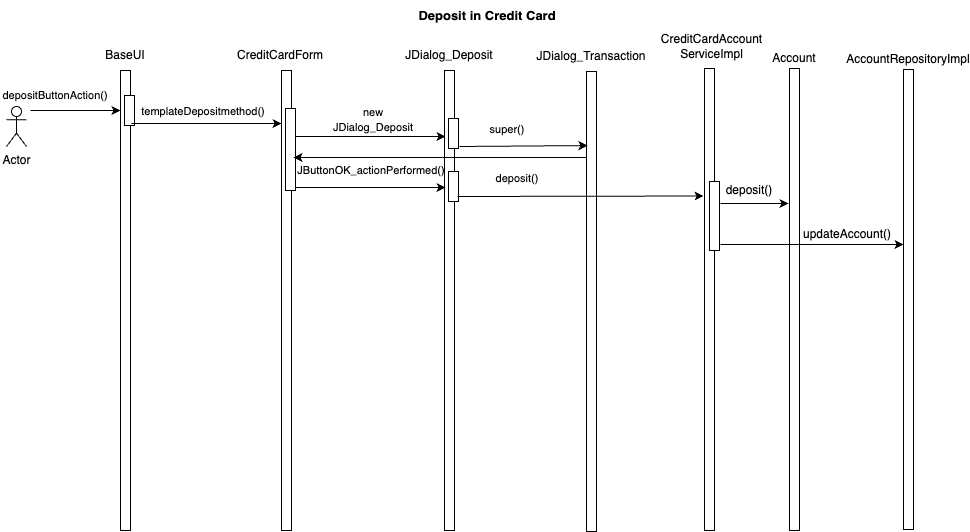

The diagram above was exported from draw.io. Its source (the exported page's mxGraphModel, read from the mxfile embedded in the PNG):
<mxGraphModel dx="984" dy="603" grid="1" gridSize="10" guides="1" tooltips="1" connect="1" arrows="1" fold="1" page="1" pageScale="1" pageWidth="1100" pageHeight="850" math="0" shadow="0">
  <root>
    <mxCell id="0" />
    <mxCell id="1" parent="0" />
    <mxCell id="YQmJ2UoO2jJuizcibtvF-1" value="" style="rounded=0;whiteSpace=wrap;html=1;direction=south;" parent="1" vertex="1">
      <mxGeometry x="130" y="80" width="10" height="460" as="geometry" />
    </mxCell>
    <mxCell id="YQmJ2UoO2jJuizcibtvF-2" value="&lt;font style=&quot;font-size: 11px;&quot;&gt;depositButtonAction()&lt;/font&gt;" style="text;html=1;align=center;verticalAlign=middle;whiteSpace=wrap;rounded=0;" parent="1" vertex="1">
      <mxGeometry x="10" y="90" width="110" height="30" as="geometry" />
    </mxCell>
    <mxCell id="YQmJ2UoO2jJuizcibtvF-3" value="" style="endArrow=classic;html=1;rounded=0;entryX=0.087;entryY=1;entryDx=0;entryDy=0;entryPerimeter=0;" parent="1" target="YQmJ2UoO2jJuizcibtvF-1" edge="1">
      <mxGeometry width="50" height="50" relative="1" as="geometry">
        <mxPoint x="40" y="120" as="sourcePoint" />
        <mxPoint x="120" y="10" as="targetPoint" />
      </mxGeometry>
    </mxCell>
    <mxCell id="YQmJ2UoO2jJuizcibtvF-4" value="Actor" style="shape=umlActor;verticalLabelPosition=bottom;verticalAlign=top;html=1;outlineConnect=0;" parent="1" vertex="1">
      <mxGeometry x="16" y="116" width="20" height="40" as="geometry" />
    </mxCell>
    <mxCell id="YQmJ2UoO2jJuizcibtvF-5" value="BaseUI" style="text;html=1;align=center;verticalAlign=middle;whiteSpace=wrap;rounded=0;" parent="1" vertex="1">
      <mxGeometry x="105" y="50" width="60" height="30" as="geometry" />
    </mxCell>
    <mxCell id="YQmJ2UoO2jJuizcibtvF-6" value="" style="rounded=0;whiteSpace=wrap;html=1;direction=south;" parent="1" vertex="1">
      <mxGeometry x="291" y="80" width="10" height="460" as="geometry" />
    </mxCell>
    <mxCell id="YQmJ2UoO2jJuizcibtvF-7" value="CreditCardForm" style="text;html=1;align=center;verticalAlign=middle;whiteSpace=wrap;rounded=0;" parent="1" vertex="1">
      <mxGeometry x="260" y="50" width="60" height="30" as="geometry" />
    </mxCell>
    <mxCell id="YQmJ2UoO2jJuizcibtvF-9" value="" style="rounded=0;whiteSpace=wrap;html=1;direction=south;" parent="1" vertex="1">
      <mxGeometry x="134" y="105" width="10" height="30" as="geometry" />
    </mxCell>
    <mxCell id="YQmJ2UoO2jJuizcibtvF-11" value="&lt;font style=&quot;font-size: 11px;&quot;&gt;templateDepositmethod()&lt;/font&gt;" style="text;html=1;align=center;verticalAlign=middle;whiteSpace=wrap;rounded=0;" parent="1" vertex="1">
      <mxGeometry x="183" y="116" width="60" height="10" as="geometry" />
    </mxCell>
    <mxCell id="YQmJ2UoO2jJuizcibtvF-15" value="" style="endArrow=classic;html=1;rounded=0;" parent="1" edge="1">
      <mxGeometry width="50" height="50" relative="1" as="geometry">
        <mxPoint x="305" y="146" as="sourcePoint" />
        <mxPoint x="455" y="146" as="targetPoint" />
      </mxGeometry>
    </mxCell>
    <mxCell id="YQmJ2UoO2jJuizcibtvF-16" value="&lt;span style=&quot;font-size: 11px;&quot;&gt;new JDialog_Deposit&lt;/span&gt;" style="text;html=1;align=center;verticalAlign=middle;whiteSpace=wrap;rounded=0;" parent="1" vertex="1">
      <mxGeometry x="353" y="124" width="60" height="10" as="geometry" />
    </mxCell>
    <mxCell id="YQmJ2UoO2jJuizcibtvF-17" value="" style="endArrow=classic;html=1;rounded=0;" parent="1" edge="1">
      <mxGeometry width="50" height="50" relative="1" as="geometry">
        <mxPoint x="141" y="133" as="sourcePoint" />
        <mxPoint x="291" y="133" as="targetPoint" />
      </mxGeometry>
    </mxCell>
    <mxCell id="YQmJ2UoO2jJuizcibtvF-18" value="" style="rounded=0;whiteSpace=wrap;html=1;direction=south;" parent="1" vertex="1">
      <mxGeometry x="454" y="80" width="10" height="460" as="geometry" />
    </mxCell>
    <mxCell id="YQmJ2UoO2jJuizcibtvF-19" value="JDialog_Deposit" style="text;html=1;align=center;verticalAlign=middle;whiteSpace=wrap;rounded=0;" parent="1" vertex="1">
      <mxGeometry x="429" y="50" width="60" height="30" as="geometry" />
    </mxCell>
    <mxCell id="YQmJ2UoO2jJuizcibtvF-20" value="" style="rounded=0;whiteSpace=wrap;html=1;direction=south;" parent="1" vertex="1">
      <mxGeometry x="295" y="118" width="10" height="82" as="geometry" />
    </mxCell>
    <mxCell id="YQmJ2UoO2jJuizcibtvF-21" value="" style="rounded=0;whiteSpace=wrap;html=1;direction=south;" parent="1" vertex="1">
      <mxGeometry x="596" y="81" width="10" height="460" as="geometry" />
    </mxCell>
    <mxCell id="YQmJ2UoO2jJuizcibtvF-22" value="JDialog_Transaction" style="text;html=1;align=center;verticalAlign=middle;whiteSpace=wrap;rounded=0;" parent="1" vertex="1">
      <mxGeometry x="571" y="51" width="60" height="30" as="geometry" />
    </mxCell>
    <mxCell id="YQmJ2UoO2jJuizcibtvF-23" value="" style="rounded=0;whiteSpace=wrap;html=1;direction=south;" parent="1" vertex="1">
      <mxGeometry x="458" y="128" width="10" height="30" as="geometry" />
    </mxCell>
    <mxCell id="YQmJ2UoO2jJuizcibtvF-24" value="" style="endArrow=classic;html=1;rounded=0;entryX=0.161;entryY=0.9;entryDx=0;entryDy=0;entryPerimeter=0;" parent="1" target="YQmJ2UoO2jJuizcibtvF-21" edge="1">
      <mxGeometry width="50" height="50" relative="1" as="geometry">
        <mxPoint x="469" y="156" as="sourcePoint" />
        <mxPoint x="590" y="157" as="targetPoint" />
      </mxGeometry>
    </mxCell>
    <mxCell id="YQmJ2UoO2jJuizcibtvF-25" value="&lt;span style=&quot;font-size: 11px;&quot;&gt;super()&lt;/span&gt;" style="text;html=1;align=center;verticalAlign=middle;whiteSpace=wrap;rounded=0;" parent="1" vertex="1">
      <mxGeometry x="487" y="134" width="60" height="10" as="geometry" />
    </mxCell>
    <mxCell id="YQmJ2UoO2jJuizcibtvF-27" value="" style="endArrow=classic;html=1;rounded=0;entryX=0.189;entryY=-0.2;entryDx=0;entryDy=0;entryPerimeter=0;" parent="1" target="YQmJ2UoO2jJuizcibtvF-6" edge="1">
      <mxGeometry width="50" height="50" relative="1" as="geometry">
        <mxPoint x="596" y="167" as="sourcePoint" />
        <mxPoint x="607" y="165" as="targetPoint" />
      </mxGeometry>
    </mxCell>
    <mxCell id="YQmJ2UoO2jJuizcibtvF-28" value="" style="endArrow=classic;html=1;rounded=0;" parent="1" edge="1">
      <mxGeometry width="50" height="50" relative="1" as="geometry">
        <mxPoint x="305" y="197" as="sourcePoint" />
        <mxPoint x="455" y="197" as="targetPoint" />
      </mxGeometry>
    </mxCell>
    <mxCell id="YQmJ2UoO2jJuizcibtvF-29" value="&lt;span style=&quot;font-size: 11px;&quot;&gt;JButtonOK_actionPerformed()&lt;/span&gt;" style="text;html=1;align=center;verticalAlign=middle;whiteSpace=wrap;rounded=0;" parent="1" vertex="1">
      <mxGeometry x="351" y="175" width="60" height="10" as="geometry" />
    </mxCell>
    <mxCell id="YQmJ2UoO2jJuizcibtvF-30" value="" style="rounded=0;whiteSpace=wrap;html=1;direction=south;" parent="1" vertex="1">
      <mxGeometry x="458" y="181" width="10" height="30" as="geometry" />
    </mxCell>
    <mxCell id="YQmJ2UoO2jJuizcibtvF-31" value="" style="rounded=0;whiteSpace=wrap;html=1;direction=south;" parent="1" vertex="1">
      <mxGeometry x="714" y="78" width="10" height="462" as="geometry" />
    </mxCell>
    <mxCell id="YQmJ2UoO2jJuizcibtvF-32" value="CreditCardAccount&lt;div&gt;ServiceImpl&lt;/div&gt;" style="text;html=1;align=center;verticalAlign=middle;whiteSpace=wrap;rounded=0;" parent="1" vertex="1">
      <mxGeometry x="660.5" y="19" width="121" height="73" as="geometry" />
    </mxCell>
    <mxCell id="YQmJ2UoO2jJuizcibtvF-33" value="" style="endArrow=classic;html=1;rounded=0;entryX=0.276;entryY=1.1;entryDx=0;entryDy=0;entryPerimeter=0;" parent="1" target="YQmJ2UoO2jJuizcibtvF-31" edge="1">
      <mxGeometry width="50" height="50" relative="1" as="geometry">
        <mxPoint x="467" y="206" as="sourcePoint" />
        <mxPoint x="617" y="206" as="targetPoint" />
      </mxGeometry>
    </mxCell>
    <mxCell id="YQmJ2UoO2jJuizcibtvF-34" value="&lt;span style=&quot;font-size: 11px;&quot;&gt;deposit()&lt;/span&gt;" style="text;html=1;align=center;verticalAlign=middle;whiteSpace=wrap;rounded=0;" parent="1" vertex="1">
      <mxGeometry x="497" y="183" width="60" height="10" as="geometry" />
    </mxCell>
    <mxCell id="YQmJ2UoO2jJuizcibtvF-35" value="" style="rounded=0;whiteSpace=wrap;html=1;direction=south;" parent="1" vertex="1">
      <mxGeometry x="799" y="78" width="10" height="462" as="geometry" />
    </mxCell>
    <mxCell id="YQmJ2UoO2jJuizcibtvF-36" value="Account" style="text;html=1;align=center;verticalAlign=middle;whiteSpace=wrap;rounded=0;" parent="1" vertex="1">
      <mxGeometry x="774" y="53" width="60" height="30" as="geometry" />
    </mxCell>
    <mxCell id="YQmJ2UoO2jJuizcibtvF-37" value="" style="rounded=0;whiteSpace=wrap;html=1;direction=south;" parent="1" vertex="1">
      <mxGeometry x="719" y="191" width="10" height="69" as="geometry" />
    </mxCell>
    <mxCell id="YQmJ2UoO2jJuizcibtvF-38" value="" style="endArrow=classic;html=1;rounded=0;entryX=0.161;entryY=0.9;entryDx=0;entryDy=0;entryPerimeter=0;" parent="1" edge="1">
      <mxGeometry width="50" height="50" relative="1" as="geometry">
        <mxPoint x="730" y="213" as="sourcePoint" />
        <mxPoint x="798" y="213" as="targetPoint" />
      </mxGeometry>
    </mxCell>
    <mxCell id="YQmJ2UoO2jJuizcibtvF-39" value="deposit()" style="text;html=1;align=center;verticalAlign=middle;whiteSpace=wrap;rounded=0;" parent="1" vertex="1">
      <mxGeometry x="729" y="185" width="60" height="30" as="geometry" />
    </mxCell>
    <mxCell id="YQmJ2UoO2jJuizcibtvF-40" value="" style="rounded=0;whiteSpace=wrap;html=1;direction=south;" parent="1" vertex="1">
      <mxGeometry x="913" y="79" width="10" height="460" as="geometry" />
    </mxCell>
    <mxCell id="YQmJ2UoO2jJuizcibtvF-41" value="AccountRepositoryImpl" style="text;html=1;align=center;verticalAlign=middle;whiteSpace=wrap;rounded=0;" parent="1" vertex="1">
      <mxGeometry x="888" y="54" width="60" height="30" as="geometry" />
    </mxCell>
    <mxCell id="YQmJ2UoO2jJuizcibtvF-44" value="updateAccount()" style="text;html=1;align=center;verticalAlign=middle;whiteSpace=wrap;rounded=0;" parent="1" vertex="1">
      <mxGeometry x="827" y="229" width="60" height="30" as="geometry" />
    </mxCell>
    <mxCell id="YQmJ2UoO2jJuizcibtvF-45" value="" style="endArrow=classic;html=1;rounded=0;entryX=0.276;entryY=1.1;entryDx=0;entryDy=0;entryPerimeter=0;" parent="1" edge="1">
      <mxGeometry width="50" height="50" relative="1" as="geometry">
        <mxPoint x="730" y="254" as="sourcePoint" />
        <mxPoint x="913" y="254" as="targetPoint" />
      </mxGeometry>
    </mxCell>
    <mxCell id="YQmJ2UoO2jJuizcibtvF-46" value="&lt;b&gt;&lt;font style=&quot;font-size: 13px;&quot;&gt;Deposit in Credit Card&lt;/font&gt;&lt;/b&gt;" style="text;html=1;align=center;verticalAlign=middle;whiteSpace=wrap;rounded=0;" parent="1" vertex="1">
      <mxGeometry x="417" y="10" width="160" height="30" as="geometry" />
    </mxCell>
  </root>
</mxGraphModel>